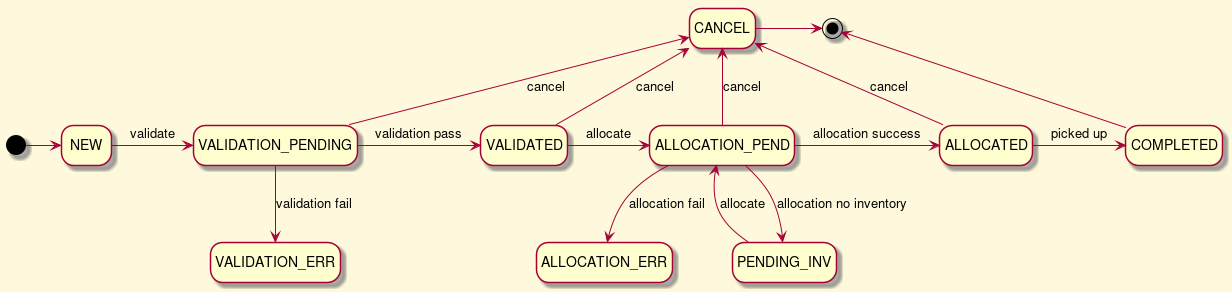

The diagram above was rendered by PlantUML. Its source (embedded in the PNG):
@startuml

skinparam backgroundColor #fef9dc

hide empty description

[*] -> NEW

NEW -> VALIDATION_PENDING: validate

VALIDATION_PENDING -down-> VALIDATION_ERR: validation fail
VALIDATION_PENDING -up-> CANCEL: cancel

VALIDATION_PENDING -> VALIDATED: validation pass

VALIDATED -> ALLOCATION_PEND: allocate

VALIDATED -up-> CANCEL: cancel


ALLOCATION_PEND -up-> CANCEL: cancel

ALLOCATION_PEND -> ALLOCATED: allocation success

ALLOCATION_PEND -down-> ALLOCATION_ERR: allocation fail

ALLOCATION_PEND -down-> PENDING_INV: allocation no inventory
PENDING_INV -> ALLOCATION_PEND: allocate

ALLOCATED -> COMPLETED: picked up
ALLOCATED -up-> CANCEL: cancel


CANCEL -> [*]

COMPLETED -up-> [*]

@enduml